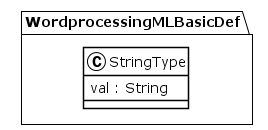

The diagram above was rendered by PlantUML. Its source (embedded in the PNG):
@startuml
!theme plain
package WordprocessingMLBasicDef {
class StringType {
	 val : String
}
}
@enduml